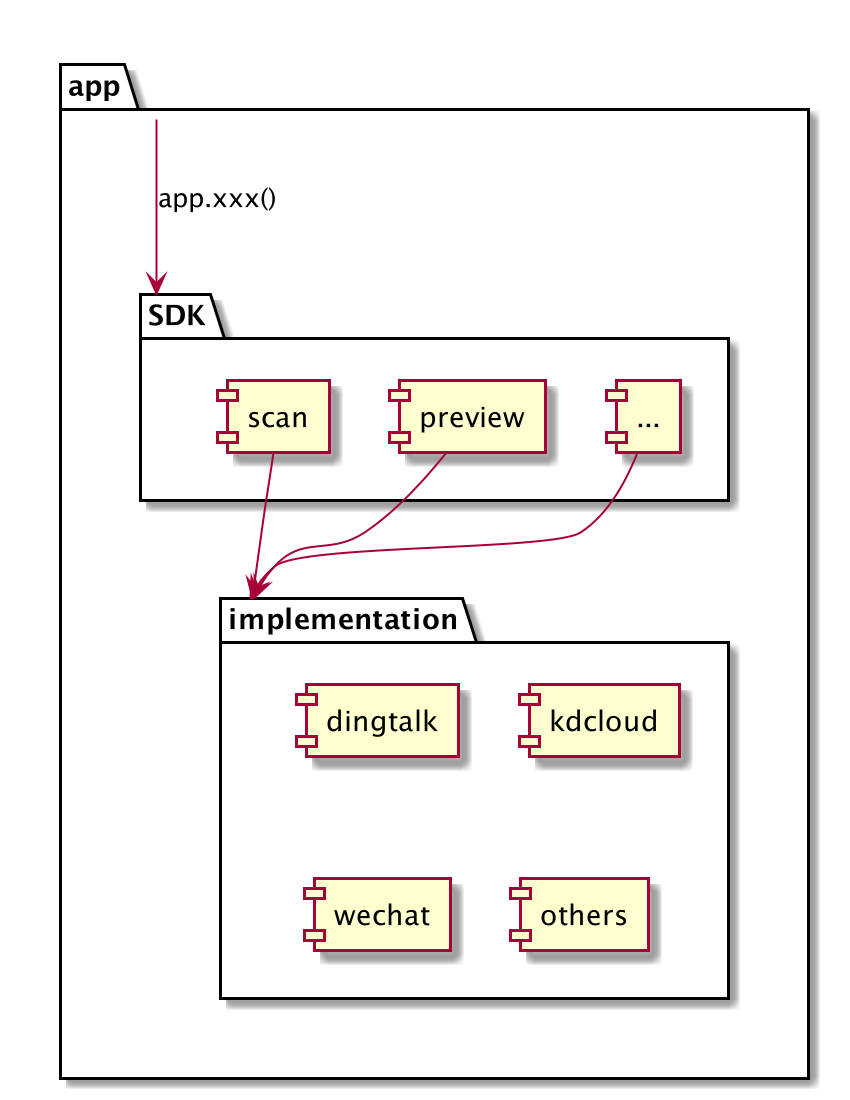

The diagram above was rendered by PlantUML. Its source (embedded in the PNG):
@startuml

package "app" {

app --> SDK: app.xxx()

    package "SDK" {
       [scan] --> implementation
       [preview]  --> implementation
       [...]  --> implementation
      }

  package "implementation"{
       [dingtalk]
       [kdcloud]
       [wechat]
       [others]
  }



}





@enduml